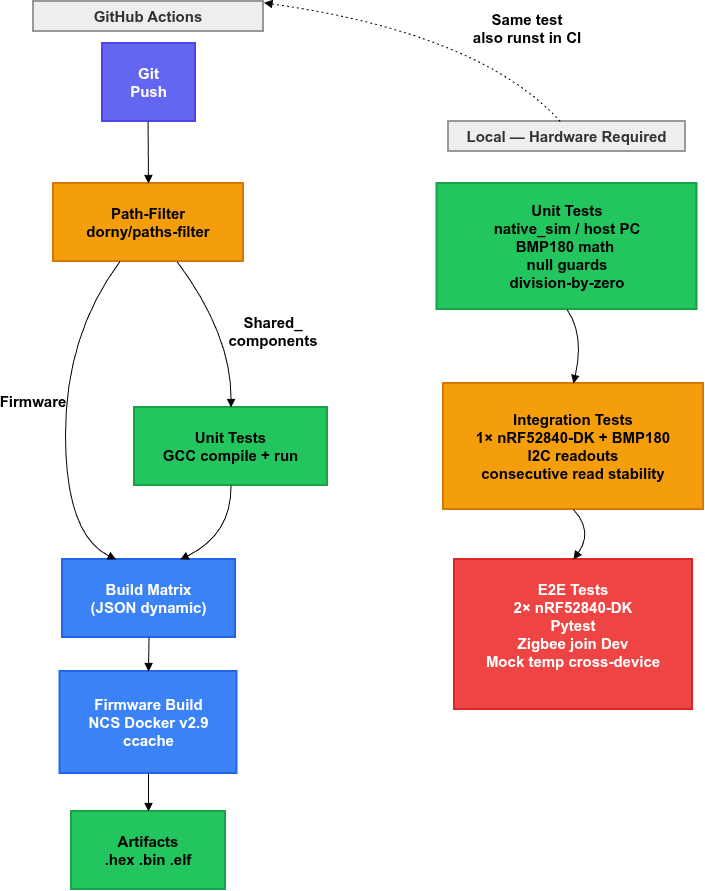

The diagram above was exported from draw.io. Its source (the exported page's mxGraphModel, read from the mxfile embedded in the PNG):
<mxGraphModel dx="1485" dy="1127" grid="1" gridSize="10" guides="1" tooltips="1" connect="1" arrows="1" fold="1" page="1" pageScale="1" pageWidth="850" pageHeight="1100" math="0" shadow="0">
  <root>
    <mxCell id="0" />
    <mxCell id="1" parent="0" />
    <mxCell id="_JyKf_A4SjuHMmimU7Av-1" parent="1" style="whiteSpace=wrap;strokeWidth=2;fillColor=light-dark(#eeeeee,#1f2020);strokeColor=light-dark(#999999,#cccccc);fontColor=light-dark(#333333,#cccccc);verticalAlign=top;labelBackgroundColor=none;fontSize=15;fontStyle=1" value="GitHub Actions" vertex="1">
      <mxGeometry height="30" width="230" x="80" y="40" as="geometry" />
    </mxCell>
    <mxCell id="_JyKf_A4SjuHMmimU7Av-2" parent="1" style="whiteSpace=wrap;strokeWidth=2;fillColor=light-dark(#eeeeee,#1f2020);strokeColor=light-dark(#999999,#cccccc);fontColor=light-dark(#333333,#cccccc);verticalAlign=top;labelBackgroundColor=none;fontSize=15;fontStyle=1" value="Local — Hardware Required" vertex="1">
      <mxGeometry height="30" width="237" x="495" y="160" as="geometry" />
    </mxCell>
    <mxCell id="_JyKf_A4SjuHMmimU7Av-3" parent="1" style="whiteSpace=wrap;strokeWidth=2;fillColor=#22c55e;strokeColor=#16a34a;fontColor=#000;labelBackgroundColor=none;fontSize=15;fontStyle=1" value=" Unit Tests&#10;native_sim / host PC&#10;BMP180 math &#10;null guards&#10;division-by-zero" vertex="1">
      <mxGeometry height="126" width="260" x="483.5" y="222" as="geometry" />
    </mxCell>
    <mxCell id="_JyKf_A4SjuHMmimU7Av-4" parent="1" style="whiteSpace=wrap;strokeWidth=2;fillColor=#f59e0b;strokeColor=#d97706;fontColor=#000;labelBackgroundColor=none;fontSize=15;fontStyle=1" value=" Integration Tests&#10;1× nRF52840-DK + BMP180&#10;I2C readouts&#10;consecutive read stability" vertex="1">
      <mxGeometry height="126" width="260" x="490" y="422" as="geometry" />
    </mxCell>
    <mxCell id="_JyKf_A4SjuHMmimU7Av-5" parent="1" style="whiteSpace=wrap;strokeWidth=2;fillColor=#ef4444;strokeColor=#dc2626;fontColor=#fff;labelBackgroundColor=none;fontSize=15;fontStyle=1" value=" E2E Tests&#10;2× nRF52840-DK&#10;Pytest&#10;Zigbee join Dev&#10;Mock temp cross-device&#10;" vertex="1">
      <mxGeometry height="150" width="238" x="501" y="598" as="geometry" />
    </mxCell>
    <mxCell id="_JyKf_A4SjuHMmimU7Av-6" parent="1" style="whiteSpace=wrap;strokeWidth=2;fillColor=#6366f1;strokeColor=#4f46e5;fontColor=#fff;labelBackgroundColor=none;fontSize=15;fontStyle=1" value="Git&#10;Push" vertex="1">
      <mxGeometry height="78" width="93" x="149" y="82" as="geometry" />
    </mxCell>
    <mxCell id="_JyKf_A4SjuHMmimU7Av-7" parent="1" style="whiteSpace=wrap;strokeWidth=2;fillColor=#f59e0b;strokeColor=#d97706;fontColor=#000;labelBackgroundColor=none;fontSize=15;fontStyle=1" value="Path-Filter&#10;dorny/paths-filter" vertex="1">
      <mxGeometry height="78" width="190" x="100" y="222" as="geometry" />
    </mxCell>
    <mxCell id="_JyKf_A4SjuHMmimU7Av-8" parent="1" style="whiteSpace=wrap;strokeWidth=2;fillColor=#22c55e;strokeColor=#16a34a;fontColor=#000;labelBackgroundColor=none;fontSize=15;fontStyle=1" value=" Unit Tests&#10;GCC compile + run" vertex="1">
      <mxGeometry height="78" width="193" x="181" y="446" as="geometry" />
    </mxCell>
    <mxCell id="_JyKf_A4SjuHMmimU7Av-9" parent="1" style="whiteSpace=wrap;strokeWidth=2;fillColor=#3b82f6;strokeColor=#2563eb;fontColor=#fff;labelBackgroundColor=none;fontSize=15;fontStyle=1" value="Build Matrix&#10;(JSON dynamic)" vertex="1">
      <mxGeometry height="78" width="173" x="109" y="598" as="geometry" />
    </mxCell>
    <mxCell id="_JyKf_A4SjuHMmimU7Av-10" parent="1" style="whiteSpace=wrap;strokeWidth=2;fillColor=#3b82f6;strokeColor=#2563eb;fontColor=#fff;labelBackgroundColor=none;fontSize=15;fontStyle=1" value="Firmware Build&#10;NCS Docker v2.9&#10;ccache" vertex="1">
      <mxGeometry height="102" width="177" x="106.5" y="710" as="geometry" />
    </mxCell>
    <mxCell id="_JyKf_A4SjuHMmimU7Av-11" parent="1" style="whiteSpace=wrap;strokeWidth=2;fillColor=#22c55e;strokeColor=#16a34a;fontColor=#000;labelBackgroundColor=none;fontSize=15;fontStyle=1" value="Artifacts&#10;.hex .bin .elf" vertex="1">
      <mxGeometry height="78" width="154" x="118" y="850" as="geometry" />
    </mxCell>
    <mxCell id="_JyKf_A4SjuHMmimU7Av-12" edge="1" parent="1" source="_JyKf_A4SjuHMmimU7Av-3" style="curved=1;startArrow=none;endArrow=block;exitX=0.5;exitY=1;entryX=0.5;entryY=0;rounded=0;labelBackgroundColor=none;exitDx=0;exitDy=0;fontSize=15;fontStyle=1" target="_JyKf_A4SjuHMmimU7Av-4" value="">
      <mxGeometry relative="1" as="geometry">
        <Array as="points">
          <mxPoint x="631" y="373" />
        </Array>
      </mxGeometry>
    </mxCell>
    <mxCell id="_JyKf_A4SjuHMmimU7Av-13" edge="1" parent="1" source="_JyKf_A4SjuHMmimU7Av-4" style="curved=1;startArrow=none;endArrow=block;exitX=0.5;exitY=1;entryX=0.5;entryY=0;rounded=0;labelBackgroundColor=none;fontSize=15;fontStyle=1" target="_JyKf_A4SjuHMmimU7Av-5" value="">
      <mxGeometry relative="1" as="geometry">
        <Array as="points">
          <mxPoint x="640" y="570" />
        </Array>
      </mxGeometry>
    </mxCell>
    <mxCell id="_JyKf_A4SjuHMmimU7Av-14" edge="1" parent="1" source="_JyKf_A4SjuHMmimU7Av-6" style="curved=1;startArrow=none;endArrow=block;exitX=0.49;exitY=1;entryX=0.5;entryY=0;rounded=0;labelBackgroundColor=none;fontSize=15;fontStyle=1" target="_JyKf_A4SjuHMmimU7Av-7" value="">
      <mxGeometry relative="1" as="geometry">
        <Array as="points" />
      </mxGeometry>
    </mxCell>
    <mxCell id="_JyKf_A4SjuHMmimU7Av-15" edge="1" parent="1" source="_JyKf_A4SjuHMmimU7Av-7" style="curved=1;startArrow=none;endArrow=block;exitX=0.65;exitY=1;entryX=0.5;entryY=0;rounded=0;labelBackgroundColor=none;fontSize=15;fontStyle=1" target="_JyKf_A4SjuHMmimU7Av-8" value="Shared_&#10;components">
      <mxGeometry relative="1" x="0.1103" y="42" as="geometry">
        <mxPoint y="-3" as="offset" />
        <Array as="points">
          <mxPoint x="278" y="373" />
        </Array>
      </mxGeometry>
    </mxCell>
    <mxCell id="_JyKf_A4SjuHMmimU7Av-16" edge="1" parent="1" source="_JyKf_A4SjuHMmimU7Av-7" style="curved=1;startArrow=none;endArrow=block;exitX=0.35;exitY=1;entryX=0.31;entryY=0;rounded=0;labelBackgroundColor=none;fontSize=15;fontStyle=1" target="_JyKf_A4SjuHMmimU7Av-9" value="Firmware">
      <mxGeometry relative="1" x="-0.0902" y="-32" as="geometry">
        <mxPoint y="-1" as="offset" />
        <Array as="points">
          <mxPoint x="112" y="373" />
          <mxPoint x="112" y="573" />
        </Array>
      </mxGeometry>
    </mxCell>
    <mxCell id="_JyKf_A4SjuHMmimU7Av-17" edge="1" parent="1" source="_JyKf_A4SjuHMmimU7Av-8" style="curved=1;startArrow=none;endArrow=block;exitX=0.5;exitY=1;entryX=0.68;entryY=0;rounded=0;labelBackgroundColor=none;fontSize=15;fontStyle=1" target="_JyKf_A4SjuHMmimU7Av-9" value="">
      <mxGeometry relative="1" as="geometry">
        <Array as="points">
          <mxPoint x="278" y="573" />
        </Array>
      </mxGeometry>
    </mxCell>
    <mxCell id="_JyKf_A4SjuHMmimU7Av-18" edge="1" parent="1" source="_JyKf_A4SjuHMmimU7Av-9" style="curved=1;startArrow=none;endArrow=block;exitX=0.5;exitY=1;entryX=0.5;entryY=0;rounded=0;labelBackgroundColor=none;fontSize=15;fontStyle=1" target="_JyKf_A4SjuHMmimU7Av-10" value="">
      <mxGeometry relative="1" as="geometry">
        <Array as="points" />
      </mxGeometry>
    </mxCell>
    <mxCell id="_JyKf_A4SjuHMmimU7Av-19" edge="1" parent="1" source="_JyKf_A4SjuHMmimU7Av-10" style="curved=1;startArrow=none;endArrow=block;exitX=0.5;exitY=1;entryX=0.5;entryY=0;rounded=0;labelBackgroundColor=none;fontSize=15;fontStyle=1" target="_JyKf_A4SjuHMmimU7Av-11" value="">
      <mxGeometry relative="1" as="geometry">
        <Array as="points" />
      </mxGeometry>
    </mxCell>
    <mxCell id="_JyKf_A4SjuHMmimU7Av-20" edge="1" parent="1" source="_JyKf_A4SjuHMmimU7Av-2" style="curved=1;dashed=1;dashPattern=2 3;startArrow=none;endArrow=block;exitX=0.471;exitY=-0.002;entryX=1.002;entryY=0.044;rounded=0;exitDx=0;exitDy=0;exitPerimeter=0;entryDx=0;entryDy=0;entryPerimeter=0;labelBackgroundColor=none;fontSize=15;fontStyle=1" target="_JyKf_A4SjuHMmimU7Av-1" value="Same test&#10;also runst in CI">
      <mxGeometry relative="1" x="-0.4533" y="-38" as="geometry">
        <mxPoint x="1" as="offset" />
        <Array as="points">
          <mxPoint x="526.93" y="72" />
        </Array>
        <mxPoint x="546.93" y="23" as="sourcePoint" />
        <mxPoint x="349.99999999999994" y="145" as="targetPoint" />
      </mxGeometry>
    </mxCell>
  </root>
</mxGraphModel>